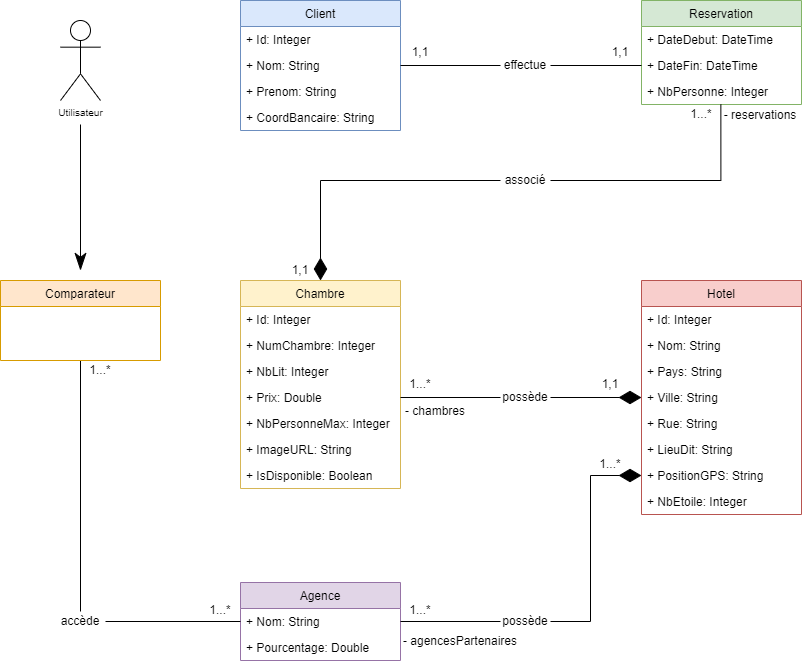

The diagram above was exported from draw.io. Its source (the exported page's mxGraphModel, read from the mxfile embedded in the PNG):
<mxGraphModel dx="595" dy="702" grid="1" gridSize="10" guides="1" tooltips="1" connect="1" arrows="1" fold="1" page="1" pageScale="1" pageWidth="827" pageHeight="1169" math="0" shadow="0">
  <root>
    <mxCell id="iL77l5xZfsKKYR1RfRnL-0" />
    <mxCell id="iL77l5xZfsKKYR1RfRnL-1" parent="iL77l5xZfsKKYR1RfRnL-0" />
    <mxCell id="-t-Qc112WbYtQS2NR5wt-0" value="Hotel" style="swimlane;fontStyle=0;childLayout=stackLayout;horizontal=1;startSize=26;fillColor=#f8cecc;horizontalStack=0;resizeParent=1;resizeParentMax=0;resizeLast=0;collapsible=1;marginBottom=0;strokeColor=#b85450;" parent="iL77l5xZfsKKYR1RfRnL-1" vertex="1">
      <mxGeometry x="1481" y="320" width="160" height="234" as="geometry" />
    </mxCell>
    <mxCell id="-t-Qc112WbYtQS2NR5wt-1" value="+ Id: Integer" style="text;strokeColor=none;fillColor=none;align=left;verticalAlign=top;spacingLeft=4;spacingRight=4;overflow=hidden;rotatable=0;points=[[0,0.5],[1,0.5]];portConstraint=eastwest;" parent="-t-Qc112WbYtQS2NR5wt-0" vertex="1">
      <mxGeometry y="26" width="160" height="26" as="geometry" />
    </mxCell>
    <mxCell id="-t-Qc112WbYtQS2NR5wt-2" value="+ Nom: String" style="text;strokeColor=none;fillColor=none;align=left;verticalAlign=top;spacingLeft=4;spacingRight=4;overflow=hidden;rotatable=0;points=[[0,0.5],[1,0.5]];portConstraint=eastwest;" parent="-t-Qc112WbYtQS2NR5wt-0" vertex="1">
      <mxGeometry y="52" width="160" height="26" as="geometry" />
    </mxCell>
    <mxCell id="-t-Qc112WbYtQS2NR5wt-3" value="+ Pays: String" style="text;strokeColor=none;fillColor=none;align=left;verticalAlign=top;spacingLeft=4;spacingRight=4;overflow=hidden;rotatable=0;points=[[0,0.5],[1,0.5]];portConstraint=eastwest;" parent="-t-Qc112WbYtQS2NR5wt-0" vertex="1">
      <mxGeometry y="78" width="160" height="26" as="geometry" />
    </mxCell>
    <mxCell id="-t-Qc112WbYtQS2NR5wt-4" value="+ Ville: String" style="text;strokeColor=none;fillColor=none;align=left;verticalAlign=top;spacingLeft=4;spacingRight=4;overflow=hidden;rotatable=0;points=[[0,0.5],[1,0.5]];portConstraint=eastwest;" parent="-t-Qc112WbYtQS2NR5wt-0" vertex="1">
      <mxGeometry y="104" width="160" height="26" as="geometry" />
    </mxCell>
    <mxCell id="-t-Qc112WbYtQS2NR5wt-5" value="+ Rue: String" style="text;strokeColor=none;fillColor=none;align=left;verticalAlign=top;spacingLeft=4;spacingRight=4;overflow=hidden;rotatable=0;points=[[0,0.5],[1,0.5]];portConstraint=eastwest;" parent="-t-Qc112WbYtQS2NR5wt-0" vertex="1">
      <mxGeometry y="130" width="160" height="26" as="geometry" />
    </mxCell>
    <mxCell id="-t-Qc112WbYtQS2NR5wt-6" value="+ LieuDit: String" style="text;strokeColor=none;fillColor=none;align=left;verticalAlign=top;spacingLeft=4;spacingRight=4;overflow=hidden;rotatable=0;points=[[0,0.5],[1,0.5]];portConstraint=eastwest;" parent="-t-Qc112WbYtQS2NR5wt-0" vertex="1">
      <mxGeometry y="156" width="160" height="26" as="geometry" />
    </mxCell>
    <mxCell id="-t-Qc112WbYtQS2NR5wt-7" value="+ PositionGPS: String" style="text;strokeColor=none;fillColor=none;align=left;verticalAlign=top;spacingLeft=4;spacingRight=4;overflow=hidden;rotatable=0;points=[[0,0.5],[1,0.5]];portConstraint=eastwest;" parent="-t-Qc112WbYtQS2NR5wt-0" vertex="1">
      <mxGeometry y="182" width="160" height="26" as="geometry" />
    </mxCell>
    <mxCell id="-t-Qc112WbYtQS2NR5wt-8" value="+ NbEtoile: Integer" style="text;strokeColor=none;fillColor=none;align=left;verticalAlign=top;spacingLeft=4;spacingRight=4;overflow=hidden;rotatable=0;points=[[0,0.5],[1,0.5]];portConstraint=eastwest;" parent="-t-Qc112WbYtQS2NR5wt-0" vertex="1">
      <mxGeometry y="208" width="160" height="26" as="geometry" />
    </mxCell>
    <mxCell id="-t-Qc112WbYtQS2NR5wt-9" value="Chambre" style="swimlane;fontStyle=0;childLayout=stackLayout;horizontal=1;startSize=26;fillColor=#fff2cc;horizontalStack=0;resizeParent=1;resizeParentMax=0;resizeLast=0;collapsible=1;marginBottom=0;strokeColor=#d6b656;" parent="iL77l5xZfsKKYR1RfRnL-1" vertex="1">
      <mxGeometry x="1080" y="320" width="160" height="208" as="geometry" />
    </mxCell>
    <mxCell id="-t-Qc112WbYtQS2NR5wt-10" value="+ Id: Integer" style="text;strokeColor=none;fillColor=none;align=left;verticalAlign=top;spacingLeft=4;spacingRight=4;overflow=hidden;rotatable=0;points=[[0,0.5],[1,0.5]];portConstraint=eastwest;" parent="-t-Qc112WbYtQS2NR5wt-9" vertex="1">
      <mxGeometry y="26" width="160" height="26" as="geometry" />
    </mxCell>
    <mxCell id="-t-Qc112WbYtQS2NR5wt-11" value="+ NumChambre: Integer" style="text;strokeColor=none;fillColor=none;align=left;verticalAlign=top;spacingLeft=4;spacingRight=4;overflow=hidden;rotatable=0;points=[[0,0.5],[1,0.5]];portConstraint=eastwest;" parent="-t-Qc112WbYtQS2NR5wt-9" vertex="1">
      <mxGeometry y="52" width="160" height="26" as="geometry" />
    </mxCell>
    <mxCell id="-t-Qc112WbYtQS2NR5wt-12" value="+ NbLit: Integer" style="text;strokeColor=none;fillColor=none;align=left;verticalAlign=top;spacingLeft=4;spacingRight=4;overflow=hidden;rotatable=0;points=[[0,0.5],[1,0.5]];portConstraint=eastwest;" parent="-t-Qc112WbYtQS2NR5wt-9" vertex="1">
      <mxGeometry y="78" width="160" height="26" as="geometry" />
    </mxCell>
    <mxCell id="-t-Qc112WbYtQS2NR5wt-13" value="+ Prix: Double" style="text;strokeColor=none;fillColor=none;align=left;verticalAlign=top;spacingLeft=4;spacingRight=4;overflow=hidden;rotatable=0;points=[[0,0.5],[1,0.5]];portConstraint=eastwest;" parent="-t-Qc112WbYtQS2NR5wt-9" vertex="1">
      <mxGeometry y="104" width="160" height="26" as="geometry" />
    </mxCell>
    <mxCell id="-t-Qc112WbYtQS2NR5wt-14" value="+ NbPersonneMax: Integer" style="text;strokeColor=none;fillColor=none;align=left;verticalAlign=top;spacingLeft=4;spacingRight=4;overflow=hidden;rotatable=0;points=[[0,0.5],[1,0.5]];portConstraint=eastwest;" parent="-t-Qc112WbYtQS2NR5wt-9" vertex="1">
      <mxGeometry y="130" width="160" height="26" as="geometry" />
    </mxCell>
    <mxCell id="-t-Qc112WbYtQS2NR5wt-15" value="+ ImageURL: String" style="text;strokeColor=none;fillColor=none;align=left;verticalAlign=top;spacingLeft=4;spacingRight=4;overflow=hidden;rotatable=0;points=[[0,0.5],[1,0.5]];portConstraint=eastwest;" parent="-t-Qc112WbYtQS2NR5wt-9" vertex="1">
      <mxGeometry y="156" width="160" height="26" as="geometry" />
    </mxCell>
    <mxCell id="-t-Qc112WbYtQS2NR5wt-16" value="+ IsDisponible: Boolean" style="text;strokeColor=none;fillColor=none;align=left;verticalAlign=top;spacingLeft=4;spacingRight=4;overflow=hidden;rotatable=0;points=[[0,0.5],[1,0.5]];portConstraint=eastwest;" parent="-t-Qc112WbYtQS2NR5wt-9" vertex="1">
      <mxGeometry y="182" width="160" height="26" as="geometry" />
    </mxCell>
    <mxCell id="-t-Qc112WbYtQS2NR5wt-17" style="edgeStyle=orthogonalEdgeStyle;rounded=0;orthogonalLoop=1;jettySize=auto;html=1;exitX=1;exitY=0.5;exitDx=0;exitDy=0;endArrow=diamondThin;endFill=1;endSize=20;startArrow=none;entryX=0;entryY=0.5;entryDx=0;entryDy=0;" parent="iL77l5xZfsKKYR1RfRnL-1" source="-t-Qc112WbYtQS2NR5wt-45" target="-t-Qc112WbYtQS2NR5wt-4" edge="1">
      <mxGeometry relative="1" as="geometry">
        <mxPoint x="1500" y="436" as="targetPoint" />
        <Array as="points" />
      </mxGeometry>
    </mxCell>
    <mxCell id="-t-Qc112WbYtQS2NR5wt-18" value="- chambres" style="text;html=1;strokeColor=none;fillColor=none;align=center;verticalAlign=middle;whiteSpace=wrap;rounded=0;" parent="iL77l5xZfsKKYR1RfRnL-1" vertex="1">
      <mxGeometry x="1240" y="440" width="70" height="20" as="geometry" />
    </mxCell>
    <mxCell id="-t-Qc112WbYtQS2NR5wt-19" value="&lt;p style=&quot;line-height: 80%&quot;&gt;1...*&lt;/p&gt;" style="text;html=1;strokeColor=none;fillColor=none;align=center;verticalAlign=middle;whiteSpace=wrap;rounded=0;" parent="iL77l5xZfsKKYR1RfRnL-1" vertex="1">
      <mxGeometry x="1240" y="414" width="40" height="20" as="geometry" />
    </mxCell>
    <mxCell id="-t-Qc112WbYtQS2NR5wt-20" value="&lt;p style=&quot;line-height: 80%&quot;&gt;1,1&lt;/p&gt;" style="text;html=1;strokeColor=none;fillColor=none;align=center;verticalAlign=middle;whiteSpace=wrap;rounded=0;" parent="iL77l5xZfsKKYR1RfRnL-1" vertex="1">
      <mxGeometry x="1430" y="414" width="40" height="20" as="geometry" />
    </mxCell>
    <mxCell id="-t-Qc112WbYtQS2NR5wt-21" value="Reservation" style="swimlane;fontStyle=0;childLayout=stackLayout;horizontal=1;startSize=26;fillColor=#d5e8d4;horizontalStack=0;resizeParent=1;resizeParentMax=0;resizeLast=0;collapsible=1;marginBottom=0;strokeColor=#82b366;" parent="iL77l5xZfsKKYR1RfRnL-1" vertex="1">
      <mxGeometry x="1481" y="40" width="160" height="104" as="geometry" />
    </mxCell>
    <mxCell id="-t-Qc112WbYtQS2NR5wt-22" value="+ DateDebut: DateTime" style="text;strokeColor=none;fillColor=none;align=left;verticalAlign=top;spacingLeft=4;spacingRight=4;overflow=hidden;rotatable=0;points=[[0,0.5],[1,0.5]];portConstraint=eastwest;" parent="-t-Qc112WbYtQS2NR5wt-21" vertex="1">
      <mxGeometry y="26" width="160" height="26" as="geometry" />
    </mxCell>
    <mxCell id="-t-Qc112WbYtQS2NR5wt-23" value="+ DateFin: DateTime" style="text;strokeColor=none;fillColor=none;align=left;verticalAlign=top;spacingLeft=4;spacingRight=4;overflow=hidden;rotatable=0;points=[[0,0.5],[1,0.5]];portConstraint=eastwest;" parent="-t-Qc112WbYtQS2NR5wt-21" vertex="1">
      <mxGeometry y="52" width="160" height="26" as="geometry" />
    </mxCell>
    <mxCell id="-t-Qc112WbYtQS2NR5wt-24" value="+ NbPersonne: Integer" style="text;strokeColor=none;fillColor=none;align=left;verticalAlign=top;spacingLeft=4;spacingRight=4;overflow=hidden;rotatable=0;points=[[0,0.5],[1,0.5]];portConstraint=eastwest;" parent="-t-Qc112WbYtQS2NR5wt-21" vertex="1">
      <mxGeometry y="78" width="160" height="26" as="geometry" />
    </mxCell>
    <mxCell id="-t-Qc112WbYtQS2NR5wt-25" value="&lt;p style=&quot;line-height: 80%&quot;&gt;1...*&lt;/p&gt;" style="text;html=1;strokeColor=none;fillColor=none;align=center;verticalAlign=middle;whiteSpace=wrap;rounded=0;" parent="iL77l5xZfsKKYR1RfRnL-1" vertex="1">
      <mxGeometry x="1521" y="144" width="40" height="20" as="geometry" />
    </mxCell>
    <mxCell id="-t-Qc112WbYtQS2NR5wt-26" value="Client" style="swimlane;fontStyle=0;childLayout=stackLayout;horizontal=1;startSize=26;fillColor=#dae8fc;horizontalStack=0;resizeParent=1;resizeParentMax=0;resizeLast=0;collapsible=1;marginBottom=0;strokeColor=#6c8ebf;" parent="iL77l5xZfsKKYR1RfRnL-1" vertex="1">
      <mxGeometry x="1080" y="40" width="160" height="130" as="geometry" />
    </mxCell>
    <mxCell id="-t-Qc112WbYtQS2NR5wt-27" value="+ Id: Integer" style="text;strokeColor=none;fillColor=none;align=left;verticalAlign=top;spacingLeft=4;spacingRight=4;overflow=hidden;rotatable=0;points=[[0,0.5],[1,0.5]];portConstraint=eastwest;" parent="-t-Qc112WbYtQS2NR5wt-26" vertex="1">
      <mxGeometry y="26" width="160" height="26" as="geometry" />
    </mxCell>
    <mxCell id="-t-Qc112WbYtQS2NR5wt-28" value="+ Nom: String" style="text;strokeColor=none;fillColor=none;align=left;verticalAlign=top;spacingLeft=4;spacingRight=4;overflow=hidden;rotatable=0;points=[[0,0.5],[1,0.5]];portConstraint=eastwest;" parent="-t-Qc112WbYtQS2NR5wt-26" vertex="1">
      <mxGeometry y="52" width="160" height="26" as="geometry" />
    </mxCell>
    <mxCell id="-t-Qc112WbYtQS2NR5wt-29" value="+ Prenom: String" style="text;strokeColor=none;fillColor=none;align=left;verticalAlign=top;spacingLeft=4;spacingRight=4;overflow=hidden;rotatable=0;points=[[0,0.5],[1,0.5]];portConstraint=eastwest;" parent="-t-Qc112WbYtQS2NR5wt-26" vertex="1">
      <mxGeometry y="78" width="160" height="26" as="geometry" />
    </mxCell>
    <mxCell id="-t-Qc112WbYtQS2NR5wt-30" value="+ CoordBancaire: String" style="text;strokeColor=none;fillColor=none;align=left;verticalAlign=top;spacingLeft=4;spacingRight=4;overflow=hidden;rotatable=0;points=[[0,0.5],[1,0.5]];portConstraint=eastwest;" parent="-t-Qc112WbYtQS2NR5wt-26" vertex="1">
      <mxGeometry y="104" width="160" height="26" as="geometry" />
    </mxCell>
    <mxCell id="-t-Qc112WbYtQS2NR5wt-31" value="&lt;p style=&quot;line-height: 80%&quot;&gt;1,1&lt;/p&gt;" style="text;html=1;strokeColor=none;fillColor=none;align=center;verticalAlign=middle;whiteSpace=wrap;rounded=0;" parent="iL77l5xZfsKKYR1RfRnL-1" vertex="1">
      <mxGeometry x="1120" y="300" width="40" height="20" as="geometry" />
    </mxCell>
    <mxCell id="-t-Qc112WbYtQS2NR5wt-32" value="- reservations" style="text;html=1;strokeColor=none;fillColor=none;align=center;verticalAlign=middle;whiteSpace=wrap;rounded=0;direction=west;rotation=0;" parent="iL77l5xZfsKKYR1RfRnL-1" vertex="1">
      <mxGeometry x="1560" y="144" width="80" height="20" as="geometry" />
    </mxCell>
    <mxCell id="-t-Qc112WbYtQS2NR5wt-33" value="&lt;p style=&quot;line-height: 80%&quot;&gt;1,1&lt;/p&gt;" style="text;html=1;strokeColor=none;fillColor=none;align=center;verticalAlign=middle;whiteSpace=wrap;rounded=0;" parent="iL77l5xZfsKKYR1RfRnL-1" vertex="1">
      <mxGeometry x="1240" y="82" width="40" height="20" as="geometry" />
    </mxCell>
    <mxCell id="-t-Qc112WbYtQS2NR5wt-34" value="&lt;p style=&quot;line-height: 80%&quot;&gt;1,1&lt;/p&gt;" style="text;html=1;strokeColor=none;fillColor=none;align=center;verticalAlign=middle;whiteSpace=wrap;rounded=0;" parent="iL77l5xZfsKKYR1RfRnL-1" vertex="1">
      <mxGeometry x="1440" y="82" width="40" height="20" as="geometry" />
    </mxCell>
    <mxCell id="-t-Qc112WbYtQS2NR5wt-35" style="edgeStyle=orthogonalEdgeStyle;rounded=0;orthogonalLoop=1;jettySize=auto;html=1;exitX=1;exitY=0.5;exitDx=0;exitDy=0;entryX=0;entryY=0.5;entryDx=0;entryDy=0;fontSize=10;endArrow=none;endFill=0;endSize=20;startArrow=none;" parent="iL77l5xZfsKKYR1RfRnL-1" source="-t-Qc112WbYtQS2NR5wt-49" target="-t-Qc112WbYtQS2NR5wt-23" edge="1">
      <mxGeometry relative="1" as="geometry" />
    </mxCell>
    <mxCell id="-t-Qc112WbYtQS2NR5wt-36" style="rounded=0;orthogonalLoop=1;jettySize=auto;html=1;exitX=0;exitY=0.5;exitDx=0;exitDy=0;entryX=0.5;entryY=0;entryDx=0;entryDy=0;fontSize=10;endArrow=diamondThin;endFill=1;endSize=20;edgeStyle=orthogonalEdgeStyle;startArrow=none;" parent="iL77l5xZfsKKYR1RfRnL-1" source="-t-Qc112WbYtQS2NR5wt-47" target="-t-Qc112WbYtQS2NR5wt-9" edge="1">
      <mxGeometry relative="1" as="geometry">
        <Array as="points">
          <mxPoint x="1160" y="220" />
        </Array>
      </mxGeometry>
    </mxCell>
    <mxCell id="3Jlk0FoigYZoEvbkUiMr-4" style="edgeStyle=orthogonalEdgeStyle;rounded=0;orthogonalLoop=1;jettySize=auto;html=1;entryX=0.5;entryY=1;entryDx=0;entryDy=0;fontSize=10;startArrow=none;startFill=0;endArrow=none;endFill=0;startSize=6;endSize=20;targetPerimeterSpacing=0;exitX=0.5;exitY=0;exitDx=0;exitDy=0;" parent="iL77l5xZfsKKYR1RfRnL-1" source="3Jlk0FoigYZoEvbkUiMr-2" target="3Jlk0FoigYZoEvbkUiMr-0" edge="1">
      <mxGeometry relative="1" as="geometry" />
    </mxCell>
    <mxCell id="-t-Qc112WbYtQS2NR5wt-37" value="Agence" style="swimlane;fontStyle=0;childLayout=stackLayout;horizontal=1;startSize=26;fillColor=#e1d5e7;horizontalStack=0;resizeParent=1;resizeParentMax=0;resizeLast=0;collapsible=1;marginBottom=0;strokeColor=#9673a6;" parent="iL77l5xZfsKKYR1RfRnL-1" vertex="1">
      <mxGeometry x="1080" y="622" width="160" height="78" as="geometry" />
    </mxCell>
    <mxCell id="-t-Qc112WbYtQS2NR5wt-38" value="+ Nom: String" style="text;strokeColor=none;fillColor=none;align=left;verticalAlign=top;spacingLeft=4;spacingRight=4;overflow=hidden;rotatable=0;points=[[0,0.5],[1,0.5]];portConstraint=eastwest;" parent="-t-Qc112WbYtQS2NR5wt-37" vertex="1">
      <mxGeometry y="26" width="160" height="26" as="geometry" />
    </mxCell>
    <mxCell id="-t-Qc112WbYtQS2NR5wt-39" value="+ Pourcentage: Double" style="text;strokeColor=none;fillColor=none;align=left;verticalAlign=top;spacingLeft=4;spacingRight=4;overflow=hidden;rotatable=0;points=[[0,0.5],[1,0.5]];portConstraint=eastwest;" parent="-t-Qc112WbYtQS2NR5wt-37" vertex="1">
      <mxGeometry y="52" width="160" height="26" as="geometry" />
    </mxCell>
    <mxCell id="-t-Qc112WbYtQS2NR5wt-40" style="edgeStyle=orthogonalEdgeStyle;rounded=0;orthogonalLoop=1;jettySize=auto;html=1;fontSize=10;endArrow=diamondThin;endFill=1;endSize=20;startArrow=none;entryX=0;entryY=0.5;entryDx=0;entryDy=0;exitX=1;exitY=0.5;exitDx=0;exitDy=0;" parent="iL77l5xZfsKKYR1RfRnL-1" source="-t-Qc112WbYtQS2NR5wt-43" target="-t-Qc112WbYtQS2NR5wt-7" edge="1">
      <mxGeometry relative="1" as="geometry">
        <mxPoint x="1470" y="680" as="sourcePoint" />
        <mxPoint x="1560" y="681" as="targetPoint" />
        <Array as="points">
          <mxPoint x="1430" y="661" />
        </Array>
      </mxGeometry>
    </mxCell>
    <mxCell id="-t-Qc112WbYtQS2NR5wt-41" value="&lt;p style=&quot;line-height: 80%&quot;&gt;1...*&lt;/p&gt;" style="text;html=1;strokeColor=none;fillColor=none;align=center;verticalAlign=middle;whiteSpace=wrap;rounded=0;" parent="iL77l5xZfsKKYR1RfRnL-1" vertex="1">
      <mxGeometry x="1240" y="640" width="40" height="20" as="geometry" />
    </mxCell>
    <mxCell id="-t-Qc112WbYtQS2NR5wt-42" value="&lt;p style=&quot;line-height: 80%&quot;&gt;1...*&lt;/p&gt;" style="text;html=1;strokeColor=none;fillColor=none;align=center;verticalAlign=middle;whiteSpace=wrap;rounded=0;" parent="iL77l5xZfsKKYR1RfRnL-1" vertex="1">
      <mxGeometry x="1430" y="494" width="40" height="20" as="geometry" />
    </mxCell>
    <mxCell id="-t-Qc112WbYtQS2NR5wt-43" value="&lt;p style=&quot;line-height: 80%&quot;&gt;possède&lt;/p&gt;" style="text;html=1;strokeColor=none;fillColor=none;align=center;verticalAlign=middle;whiteSpace=wrap;rounded=0;" parent="iL77l5xZfsKKYR1RfRnL-1" vertex="1">
      <mxGeometry x="1340" y="651" width="50" height="20" as="geometry" />
    </mxCell>
    <mxCell id="-t-Qc112WbYtQS2NR5wt-44" value="" style="edgeStyle=orthogonalEdgeStyle;rounded=0;orthogonalLoop=1;jettySize=auto;html=1;exitX=1;exitY=0.5;exitDx=0;exitDy=0;entryX=0;entryY=0.5;entryDx=0;entryDy=0;fontSize=10;endArrow=none;endFill=1;endSize=20;" parent="iL77l5xZfsKKYR1RfRnL-1" source="-t-Qc112WbYtQS2NR5wt-38" target="-t-Qc112WbYtQS2NR5wt-43" edge="1">
      <mxGeometry relative="1" as="geometry">
        <mxPoint x="1240" y="679" as="sourcePoint" />
        <mxPoint x="1520" y="489" as="targetPoint" />
      </mxGeometry>
    </mxCell>
    <mxCell id="-t-Qc112WbYtQS2NR5wt-45" value="&lt;p style=&quot;line-height: 80%&quot;&gt;possède&lt;/p&gt;" style="text;html=1;strokeColor=none;fillColor=none;align=center;verticalAlign=middle;whiteSpace=wrap;rounded=0;" parent="iL77l5xZfsKKYR1RfRnL-1" vertex="1">
      <mxGeometry x="1340" y="427" width="50" height="20" as="geometry" />
    </mxCell>
    <mxCell id="-t-Qc112WbYtQS2NR5wt-46" value="" style="edgeStyle=orthogonalEdgeStyle;rounded=0;orthogonalLoop=1;jettySize=auto;html=1;exitX=1;exitY=0.5;exitDx=0;exitDy=0;entryX=0;entryY=0.5;entryDx=0;entryDy=0;endArrow=none;endFill=1;endSize=20;" parent="iL77l5xZfsKKYR1RfRnL-1" source="-t-Qc112WbYtQS2NR5wt-13" target="-t-Qc112WbYtQS2NR5wt-45" edge="1">
      <mxGeometry relative="1" as="geometry">
        <mxPoint x="1240" y="436.9999999999999" as="sourcePoint" />
        <mxPoint x="1520" y="436.9999999999999" as="targetPoint" />
      </mxGeometry>
    </mxCell>
    <mxCell id="-t-Qc112WbYtQS2NR5wt-47" value="&lt;p style=&quot;line-height: 80%&quot;&gt;associé&lt;/p&gt;" style="text;html=1;strokeColor=none;fillColor=none;align=center;verticalAlign=middle;whiteSpace=wrap;rounded=0;" parent="iL77l5xZfsKKYR1RfRnL-1" vertex="1">
      <mxGeometry x="1340" y="210" width="50" height="20" as="geometry" />
    </mxCell>
    <mxCell id="-t-Qc112WbYtQS2NR5wt-48" value="" style="rounded=0;orthogonalLoop=1;jettySize=auto;html=1;exitX=0.496;exitY=1;exitDx=0;exitDy=0;fontSize=10;endArrow=none;endFill=1;endSize=20;exitPerimeter=0;edgeStyle=orthogonalEdgeStyle;entryX=1;entryY=0.5;entryDx=0;entryDy=0;" parent="iL77l5xZfsKKYR1RfRnL-1" source="-t-Qc112WbYtQS2NR5wt-24" target="-t-Qc112WbYtQS2NR5wt-47" edge="1">
      <mxGeometry relative="1" as="geometry">
        <Array as="points">
          <mxPoint x="1560" y="220" />
        </Array>
        <mxPoint x="1480.3600000000001" y="144" as="sourcePoint" />
        <mxPoint x="1400" y="220" as="targetPoint" />
      </mxGeometry>
    </mxCell>
    <mxCell id="-t-Qc112WbYtQS2NR5wt-49" value="&lt;p style=&quot;line-height: 80%&quot;&gt;effectue&lt;/p&gt;" style="text;html=1;strokeColor=none;fillColor=none;align=center;verticalAlign=middle;whiteSpace=wrap;rounded=0;" parent="iL77l5xZfsKKYR1RfRnL-1" vertex="1">
      <mxGeometry x="1340" y="95" width="50" height="20" as="geometry" />
    </mxCell>
    <mxCell id="-t-Qc112WbYtQS2NR5wt-50" value="" style="edgeStyle=orthogonalEdgeStyle;rounded=0;orthogonalLoop=1;jettySize=auto;html=1;exitX=1;exitY=0.5;exitDx=0;exitDy=0;entryX=0;entryY=0.5;entryDx=0;entryDy=0;fontSize=10;endArrow=none;endFill=0;endSize=20;" parent="iL77l5xZfsKKYR1RfRnL-1" source="-t-Qc112WbYtQS2NR5wt-28" target="-t-Qc112WbYtQS2NR5wt-49" edge="1">
      <mxGeometry relative="1" as="geometry">
        <mxPoint x="1240" y="105" as="sourcePoint" />
        <mxPoint x="1401" y="105" as="targetPoint" />
      </mxGeometry>
    </mxCell>
    <mxCell id="-t-Qc112WbYtQS2NR5wt-51" value="- agencesPartenaires" style="text;html=1;strokeColor=none;fillColor=none;align=center;verticalAlign=middle;whiteSpace=wrap;rounded=0;" parent="iL77l5xZfsKKYR1RfRnL-1" vertex="1">
      <mxGeometry x="1240" y="670" width="120" height="20" as="geometry" />
    </mxCell>
    <mxCell id="3Jlk0FoigYZoEvbkUiMr-0" value="Comparateur" style="swimlane;fontStyle=0;childLayout=stackLayout;horizontal=1;startSize=26;fillColor=#ffe6cc;horizontalStack=0;resizeParent=1;resizeParentMax=0;resizeLast=0;collapsible=1;marginBottom=0;strokeColor=#d79b00;rounded=0;" parent="iL77l5xZfsKKYR1RfRnL-1" vertex="1">
      <mxGeometry x="840" y="320" width="160" height="80" as="geometry" />
    </mxCell>
    <mxCell id="3Jlk0FoigYZoEvbkUiMr-2" value="&lt;p style=&quot;line-height: 80%&quot;&gt;accède&lt;/p&gt;" style="text;html=1;strokeColor=none;fillColor=none;align=center;verticalAlign=middle;whiteSpace=wrap;rounded=0;" parent="iL77l5xZfsKKYR1RfRnL-1" vertex="1">
      <mxGeometry x="895" y="651" width="50" height="20" as="geometry" />
    </mxCell>
    <mxCell id="3Jlk0FoigYZoEvbkUiMr-5" value="" style="edgeStyle=orthogonalEdgeStyle;rounded=0;orthogonalLoop=1;jettySize=auto;html=1;entryX=1;entryY=0.5;entryDx=0;entryDy=0;fontSize=10;startArrow=none;startFill=0;endArrow=none;endFill=1;startSize=6;endSize=20;sourcePerimeterSpacing=0;exitX=0;exitY=0.5;exitDx=0;exitDy=0;" parent="iL77l5xZfsKKYR1RfRnL-1" source="-t-Qc112WbYtQS2NR5wt-38" target="3Jlk0FoigYZoEvbkUiMr-2" edge="1">
      <mxGeometry relative="1" as="geometry">
        <mxPoint x="920" y="700" as="sourcePoint" />
        <mxPoint x="920" y="880" as="targetPoint" />
      </mxGeometry>
    </mxCell>
    <mxCell id="KaEIfpEJXmzqjkTjFT3i-0" value="&lt;p style=&quot;line-height: 80%&quot;&gt;1...*&lt;/p&gt;" style="text;html=1;strokeColor=none;fillColor=none;align=center;verticalAlign=middle;whiteSpace=wrap;rounded=0;" parent="iL77l5xZfsKKYR1RfRnL-1" vertex="1">
      <mxGeometry x="1040" y="640" width="40" height="20" as="geometry" />
    </mxCell>
    <mxCell id="KaEIfpEJXmzqjkTjFT3i-1" value="&lt;p style=&quot;line-height: 80%&quot;&gt;1...*&lt;/p&gt;" style="text;html=1;strokeColor=none;fillColor=none;align=center;verticalAlign=middle;whiteSpace=wrap;rounded=0;" parent="iL77l5xZfsKKYR1RfRnL-1" vertex="1">
      <mxGeometry x="920" y="400" width="40" height="20" as="geometry" />
    </mxCell>
    <mxCell id="Cbi9aOtVW1tbNXZD7TtK-7" style="edgeStyle=orthogonalEdgeStyle;rounded=0;orthogonalLoop=1;jettySize=auto;html=1;fontSize=10;startArrow=none;startFill=0;endArrow=classicThin;endFill=1;startSize=6;endSize=15;sourcePerimeterSpacing=24;targetPerimeterSpacing=24;" parent="iL77l5xZfsKKYR1RfRnL-1" source="Cbi9aOtVW1tbNXZD7TtK-0" edge="1">
      <mxGeometry relative="1" as="geometry">
        <mxPoint x="920" y="310" as="targetPoint" />
      </mxGeometry>
    </mxCell>
    <mxCell id="Cbi9aOtVW1tbNXZD7TtK-0" value="Utilisateur" style="shape=umlActor;verticalLabelPosition=bottom;verticalAlign=top;html=1;outlineConnect=0;rounded=1;shadow=0;glass=0;sketch=0;fontSize=10;" parent="iL77l5xZfsKKYR1RfRnL-1" vertex="1">
      <mxGeometry x="900" y="60" width="40" height="80" as="geometry" />
    </mxCell>
  </root>
</mxGraphModel>